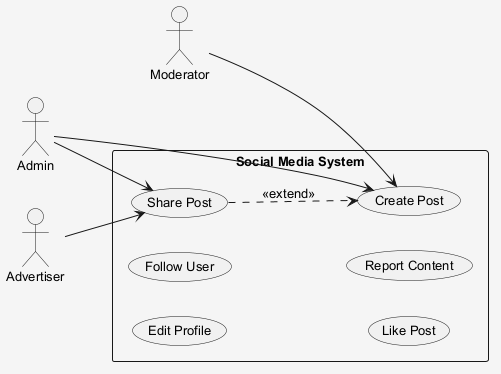

The diagram above was rendered by PlantUML. Its source (embedded in the PNG):
@startuml
skinparam shadowing false
skinparam backgroundColor #F5F5F5
skinparam defaultFontSize 13
left to right direction
actor "Moderator" as Moderator
actor "Advertiser" as Advertiser
actor "Admin" as Admin
rectangle "Social Media System" {
  usecase "Edit Profile" as UC_EditProfile
  usecase "Create Post" as UC_CreatePost
  usecase "Follow User" as UC_FollowUser
  usecase "Like Post" as UC_LikePost
  usecase "Report Content" as UC_ReportContent
  usecase "Share Post" as UC_SharePost
}
Moderator --> UC_CreatePost
Advertiser --> UC_SharePost
Admin --> UC_CreatePost
Admin --> UC_SharePost
UC_SharePost ..> UC_CreatePost : <<extend>>
@enduml